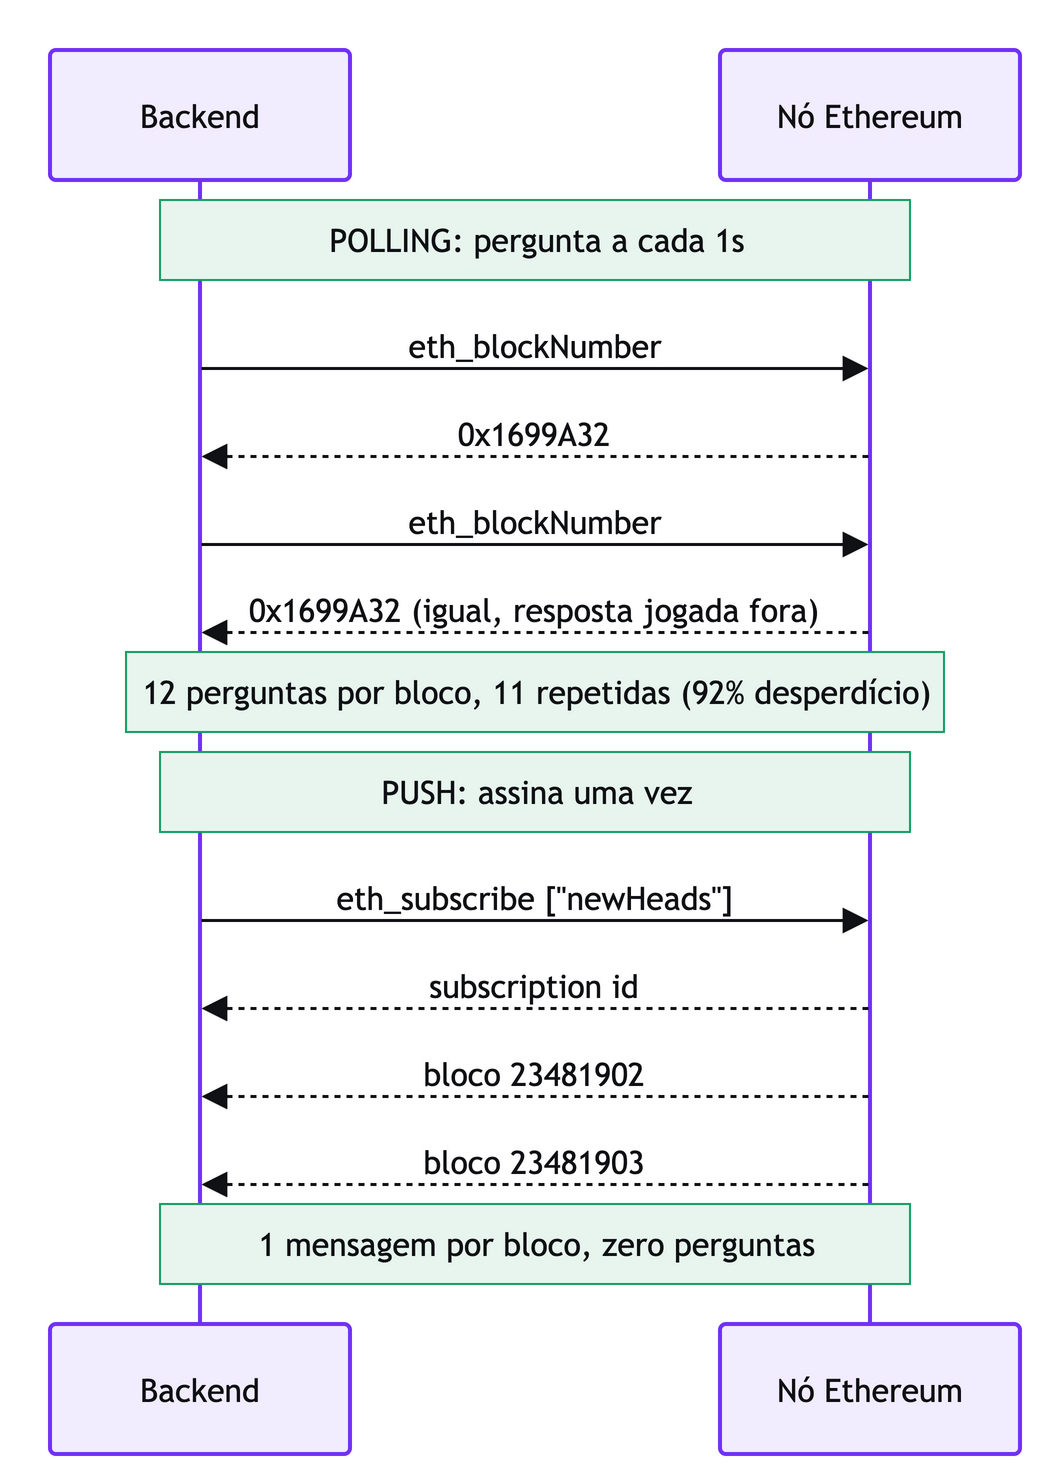

The diagram above was exported from draw.io. Its source (the exported page's mxGraphModel, read from the mxfile embedded in the PNG):
<mxGraphModel dx="-266" dy="-187" grid="0" gridSize="10" guides="1" tooltips="1" connect="1" arrows="1" fold="0" page="0" pageScale="1" pageWidth="827" pageHeight="1169" math="0" shadow="0">
  <root>
    <mxCell id="0" />
    <mxCell id="1" parent="0" />
    <UserObject label="Backend" mermaidId="n:B" mermaidBaseStyle="html=1;shape=umlLifeline;perimeter=lifelinePerimeter;whiteSpace=wrap;container=1;dropTarget=0;collapsible=0;recursiveResize=0;outlineConnect=0;portConstraint=eastwest;newEdgeStyle={&quot;edgeStyle&quot;:&quot;elbowEdgeStyle&quot;,&quot;elbow&quot;:&quot;vertical&quot;,&quot;curved&quot;:0,&quot;rounded&quot;:0};lifelineDashed=0;strokeWidth=2;rounded=1;absoluteArcSize=1;arcSize=6;lifelineColor=#7132f5;fillColor=#f2ecff;strokeColor=#7132f5;fontColor=#101114;size=65;lifelineMirror=1;fontFamily=Trebuchet MS,Verdana,Arial,sans-serif;fontSize=16;" mermaidBaseValue="Backend" id="2">
      <mxCell parent="1" style="html=1;shape=umlLifeline;perimeter=lifelinePerimeter;whiteSpace=wrap;container=1;dropTarget=0;collapsible=0;recursiveResize=0;outlineConnect=0;portConstraint=eastwest;newEdgeStyle={&quot;edgeStyle&quot;:&quot;elbowEdgeStyle&quot;,&quot;elbow&quot;:&quot;vertical&quot;,&quot;curved&quot;:0,&quot;rounded&quot;:0};lifelineDashed=0;strokeWidth=2;rounded=1;absoluteArcSize=1;arcSize=6;lifelineColor=#7132f5;fillColor=#f2ecff;strokeColor=#7132f5;fontColor=#101114;size=65;lifelineMirror=1;fontFamily=Trebuchet MS,Verdana,Arial,sans-serif;fontSize=16;" vertex="1">
        <mxGeometry height="702" width="150" as="geometry" />
      </mxCell>
    </UserObject>
    <UserObject label="Nó Ethereum" mermaidId="n:N" mermaidBaseStyle="html=1;shape=umlLifeline;perimeter=lifelinePerimeter;whiteSpace=wrap;container=1;dropTarget=0;collapsible=0;recursiveResize=0;outlineConnect=0;portConstraint=eastwest;newEdgeStyle={&quot;edgeStyle&quot;:&quot;elbowEdgeStyle&quot;,&quot;elbow&quot;:&quot;vertical&quot;,&quot;curved&quot;:0,&quot;rounded&quot;:0};lifelineDashed=0;strokeWidth=2;rounded=1;absoluteArcSize=1;arcSize=6;lifelineColor=#7132f5;fillColor=#f2ecff;strokeColor=#7132f5;fontColor=#101114;size=65;lifelineMirror=1;fontFamily=Trebuchet MS,Verdana,Arial,sans-serif;fontSize=16;" mermaidBaseValue="Nó Ethereum" id="3">
      <mxCell parent="1" style="html=1;shape=umlLifeline;perimeter=lifelinePerimeter;whiteSpace=wrap;container=1;dropTarget=0;collapsible=0;recursiveResize=0;outlineConnect=0;portConstraint=eastwest;newEdgeStyle={&quot;edgeStyle&quot;:&quot;elbowEdgeStyle&quot;,&quot;elbow&quot;:&quot;vertical&quot;,&quot;curved&quot;:0,&quot;rounded&quot;:0};lifelineDashed=0;strokeWidth=2;rounded=1;absoluteArcSize=1;arcSize=6;lifelineColor=#7132f5;fillColor=#f2ecff;strokeColor=#7132f5;fontColor=#101114;size=65;lifelineMirror=1;fontFamily=Trebuchet MS,Verdana,Arial,sans-serif;fontSize=16;" vertex="1">
        <mxGeometry height="702" width="150" x="335" as="geometry" />
      </mxCell>
    </UserObject>
    <UserObject label="eth_blockNumber" mermaidId="e:B-&gt;N#0" mermaidBaseStyle="endArrow=block;endSize=9;verticalAlign=bottom;edgeStyle=elbowEdgeStyle;elbow=vertical;curved=0;rounded=0;fontSize=16;labelBackgroundColor=none;strokeWidth=1.5;strokeColor=#101114;fontColor=#101114;fontFamily=Trebuchet MS,Verdana,Arial,sans-serif;" mermaidBaseValue="eth_blockNumber" id="4">
      <mxCell edge="1" parent="1" source="2" style="endArrow=block;endSize=9;verticalAlign=bottom;edgeStyle=elbowEdgeStyle;elbow=vertical;curved=0;rounded=0;fontSize=16;labelBackgroundColor=none;strokeWidth=1.5;strokeColor=#101114;fontColor=#101114;fontFamily=Trebuchet MS,Verdana,Arial,sans-serif;" target="3">
        <mxGeometry relative="1" as="geometry">
          <Array as="points">
            <mxPoint x="243" y="159" />
          </Array>
          <mxPoint x="75" y="159" as="sourcePoint" />
          <mxPoint x="410" y="159" as="targetPoint" />
        </mxGeometry>
      </mxCell>
    </UserObject>
    <UserObject label="0x1699A32" mermaidId="e:N-&gt;B#0" mermaidBaseStyle="dashed=1;fixDash=1;dashPattern=3 3;endArrow=block;endSize=9;verticalAlign=bottom;edgeStyle=elbowEdgeStyle;elbow=vertical;curved=0;rounded=0;fontSize=16;labelBackgroundColor=none;strokeWidth=1.5;strokeColor=#101114;fontColor=#101114;fontFamily=Trebuchet MS,Verdana,Arial,sans-serif;" mermaidBaseValue="0x1699A32" id="5">
      <mxCell edge="1" parent="1" source="3" style="dashed=1;fixDash=1;dashPattern=3 3;endArrow=block;endSize=9;verticalAlign=bottom;edgeStyle=elbowEdgeStyle;elbow=vertical;curved=0;rounded=0;fontSize=16;labelBackgroundColor=none;strokeWidth=1.5;strokeColor=#101114;fontColor=#101114;fontFamily=Trebuchet MS,Verdana,Arial,sans-serif;" target="2">
        <mxGeometry relative="1" as="geometry">
          <Array as="points">
            <mxPoint x="243" y="203" />
          </Array>
          <mxPoint x="410" y="203" as="sourcePoint" />
          <mxPoint x="75" y="203" as="targetPoint" />
        </mxGeometry>
      </mxCell>
    </UserObject>
    <UserObject label="eth_blockNumber" mermaidId="e:B-&gt;N#1" mermaidBaseStyle="endArrow=block;endSize=9;verticalAlign=bottom;edgeStyle=elbowEdgeStyle;elbow=vertical;curved=0;rounded=0;fontSize=16;labelBackgroundColor=none;strokeWidth=1.5;strokeColor=#101114;fontColor=#101114;fontFamily=Trebuchet MS,Verdana,Arial,sans-serif;" mermaidBaseValue="eth_blockNumber" id="6">
      <mxCell edge="1" parent="1" source="2" style="endArrow=block;endSize=9;verticalAlign=bottom;edgeStyle=elbowEdgeStyle;elbow=vertical;curved=0;rounded=0;fontSize=16;labelBackgroundColor=none;strokeWidth=1.5;strokeColor=#101114;fontColor=#101114;fontFamily=Trebuchet MS,Verdana,Arial,sans-serif;" target="3">
        <mxGeometry relative="1" as="geometry">
          <Array as="points">
            <mxPoint x="243" y="247" />
          </Array>
          <mxPoint x="75" y="247" as="sourcePoint" />
          <mxPoint x="410" y="247" as="targetPoint" />
        </mxGeometry>
      </mxCell>
    </UserObject>
    <UserObject label="0x1699A32 (igual, resposta jogada fora)" mermaidId="e:N-&gt;B#1" mermaidBaseStyle="dashed=1;fixDash=1;dashPattern=3 3;endArrow=block;endSize=9;verticalAlign=bottom;edgeStyle=elbowEdgeStyle;elbow=vertical;curved=0;rounded=0;fontSize=16;labelBackgroundColor=none;strokeWidth=1.5;strokeColor=#101114;fontColor=#101114;fontFamily=Trebuchet MS,Verdana,Arial,sans-serif;" mermaidBaseValue="0x1699A32 (igual, resposta jogada fora)" id="7">
      <mxCell edge="1" parent="1" source="3" style="dashed=1;fixDash=1;dashPattern=3 3;endArrow=block;endSize=9;verticalAlign=bottom;edgeStyle=elbowEdgeStyle;elbow=vertical;curved=0;rounded=0;fontSize=16;labelBackgroundColor=none;strokeWidth=1.5;strokeColor=#101114;fontColor=#101114;fontFamily=Trebuchet MS,Verdana,Arial,sans-serif;" target="2">
        <mxGeometry relative="1" as="geometry">
          <Array as="points">
            <mxPoint x="243" y="291" />
          </Array>
          <mxPoint x="410" y="291" as="sourcePoint" />
          <mxPoint x="75" y="291" as="targetPoint" />
        </mxGeometry>
      </mxCell>
    </UserObject>
    <UserObject label="eth_subscribe [&quot;newHeads&quot;]" mermaidId="e:B-&gt;N#2" mermaidBaseStyle="endArrow=block;endSize=9;verticalAlign=bottom;edgeStyle=elbowEdgeStyle;elbow=vertical;curved=0;rounded=0;fontSize=16;labelBackgroundColor=none;strokeWidth=1.5;strokeColor=#101114;fontColor=#101114;fontFamily=Trebuchet MS,Verdana,Arial,sans-serif;" mermaidBaseValue="eth_subscribe [&quot;newHeads&quot;]" id="8">
      <mxCell edge="1" parent="1" source="2" style="endArrow=block;endSize=9;verticalAlign=bottom;edgeStyle=elbowEdgeStyle;elbow=vertical;curved=0;rounded=0;fontSize=16;labelBackgroundColor=none;strokeWidth=1.5;strokeColor=#101114;fontColor=#101114;fontFamily=Trebuchet MS,Verdana,Arial,sans-serif;" target="3">
        <mxGeometry relative="1" as="geometry">
          <Array as="points">
            <mxPoint x="243" y="435" />
          </Array>
          <mxPoint x="75" y="435" as="sourcePoint" />
          <mxPoint x="410" y="435" as="targetPoint" />
        </mxGeometry>
      </mxCell>
    </UserObject>
    <UserObject label="subscription id" mermaidId="e:N-&gt;B#2" mermaidBaseStyle="dashed=1;fixDash=1;dashPattern=3 3;endArrow=block;endSize=9;verticalAlign=bottom;edgeStyle=elbowEdgeStyle;elbow=vertical;curved=0;rounded=0;fontSize=16;labelBackgroundColor=none;strokeWidth=1.5;strokeColor=#101114;fontColor=#101114;fontFamily=Trebuchet MS,Verdana,Arial,sans-serif;" mermaidBaseValue="subscription id" id="9">
      <mxCell edge="1" parent="1" source="3" style="dashed=1;fixDash=1;dashPattern=3 3;endArrow=block;endSize=9;verticalAlign=bottom;edgeStyle=elbowEdgeStyle;elbow=vertical;curved=0;rounded=0;fontSize=16;labelBackgroundColor=none;strokeWidth=1.5;strokeColor=#101114;fontColor=#101114;fontFamily=Trebuchet MS,Verdana,Arial,sans-serif;" target="2">
        <mxGeometry relative="1" as="geometry">
          <Array as="points">
            <mxPoint x="243" y="479" />
          </Array>
          <mxPoint x="410" y="479" as="sourcePoint" />
          <mxPoint x="75" y="479" as="targetPoint" />
        </mxGeometry>
      </mxCell>
    </UserObject>
    <UserObject label="bloco 23481902" mermaidId="e:N-&gt;B#3" mermaidBaseStyle="dashed=1;fixDash=1;dashPattern=3 3;endArrow=block;endSize=9;verticalAlign=bottom;edgeStyle=elbowEdgeStyle;elbow=vertical;curved=0;rounded=0;fontSize=16;labelBackgroundColor=none;strokeWidth=1.5;strokeColor=#101114;fontColor=#101114;fontFamily=Trebuchet MS,Verdana,Arial,sans-serif;" mermaidBaseValue="bloco 23481902" id="10">
      <mxCell edge="1" parent="1" source="3" style="dashed=1;fixDash=1;dashPattern=3 3;endArrow=block;endSize=9;verticalAlign=bottom;edgeStyle=elbowEdgeStyle;elbow=vertical;curved=0;rounded=0;fontSize=16;labelBackgroundColor=none;strokeWidth=1.5;strokeColor=#101114;fontColor=#101114;fontFamily=Trebuchet MS,Verdana,Arial,sans-serif;" target="2">
        <mxGeometry relative="1" as="geometry">
          <Array as="points">
            <mxPoint x="243" y="523" />
          </Array>
          <mxPoint x="410" y="523" as="sourcePoint" />
          <mxPoint x="75" y="523" as="targetPoint" />
        </mxGeometry>
      </mxCell>
    </UserObject>
    <UserObject label="bloco 23481903" mermaidId="e:N-&gt;B#4" mermaidBaseStyle="dashed=1;fixDash=1;dashPattern=3 3;endArrow=block;endSize=9;verticalAlign=bottom;edgeStyle=elbowEdgeStyle;elbow=vertical;curved=0;rounded=0;fontSize=16;labelBackgroundColor=none;strokeWidth=1.5;strokeColor=#101114;fontColor=#101114;fontFamily=Trebuchet MS,Verdana,Arial,sans-serif;" mermaidBaseValue="bloco 23481903" id="11">
      <mxCell edge="1" parent="1" source="3" style="dashed=1;fixDash=1;dashPattern=3 3;endArrow=block;endSize=9;verticalAlign=bottom;edgeStyle=elbowEdgeStyle;elbow=vertical;curved=0;rounded=0;fontSize=16;labelBackgroundColor=none;strokeWidth=1.5;strokeColor=#101114;fontColor=#101114;fontFamily=Trebuchet MS,Verdana,Arial,sans-serif;" target="2">
        <mxGeometry relative="1" as="geometry">
          <Array as="points">
            <mxPoint x="243" y="567" />
          </Array>
          <mxPoint x="410" y="567" as="sourcePoint" />
          <mxPoint x="75" y="567" as="targetPoint" />
        </mxGeometry>
      </mxCell>
    </UserObject>
    <UserObject label="POLLING: pergunta a cada 1s" mermaidId="n:note0" mermaidBaseStyle="html=1;fillColor=#e7f5ee;strokeColor=#149e61;fontColor=#101114;fontFamily=Trebuchet MS,Verdana,Arial,sans-serif;fontSize=16;" mermaidBaseValue="POLLING: pergunta a cada 1s" id="12">
      <mxCell parent="1" style="html=1;fillColor=#e7f5ee;strokeColor=#149e61;fontColor=#101114;fontFamily=Trebuchet MS,Verdana,Arial,sans-serif;fontSize=16;" vertex="1">
        <mxGeometry height="40" width="375" x="55" y="75" as="geometry" />
      </mxCell>
    </UserObject>
    <UserObject label="12 perguntas por bloco, 11 repetidas (92% desperdício)" mermaidId="n:note1" mermaidBaseStyle="html=1;fillColor=#e7f5ee;strokeColor=#149e61;fontColor=#101114;fontFamily=Trebuchet MS,Verdana,Arial,sans-serif;fontSize=16;" mermaidBaseValue="12 perguntas por bloco, 11 repetidas (92% desperdício)" id="13">
      <mxCell parent="1" style="html=1;fillColor=#e7f5ee;strokeColor=#149e61;fontColor=#101114;fontFamily=Trebuchet MS,Verdana,Arial,sans-serif;fontSize=16;" vertex="1">
        <mxGeometry height="40" width="409" x="38" y="301" as="geometry" />
      </mxCell>
    </UserObject>
    <UserObject label="PUSH: assina uma vez" mermaidId="n:note2" mermaidBaseStyle="html=1;fillColor=#e7f5ee;strokeColor=#149e61;fontColor=#101114;fontFamily=Trebuchet MS,Verdana,Arial,sans-serif;fontSize=16;" mermaidBaseValue="PUSH: assina uma vez" id="14">
      <mxCell parent="1" style="html=1;fillColor=#e7f5ee;strokeColor=#149e61;fontColor=#101114;fontFamily=Trebuchet MS,Verdana,Arial,sans-serif;fontSize=16;" vertex="1">
        <mxGeometry height="40" width="375" x="55" y="351" as="geometry" />
      </mxCell>
    </UserObject>
    <UserObject label="1 mensagem por bloco, zero perguntas" mermaidId="n:note3" mermaidBaseStyle="html=1;fillColor=#e7f5ee;strokeColor=#149e61;fontColor=#101114;fontFamily=Trebuchet MS,Verdana,Arial,sans-serif;fontSize=16;" mermaidBaseValue="1 mensagem por bloco, zero perguntas" id="15">
      <mxCell parent="1" style="html=1;fillColor=#e7f5ee;strokeColor=#149e61;fontColor=#101114;fontFamily=Trebuchet MS,Verdana,Arial,sans-serif;fontSize=16;" vertex="1">
        <mxGeometry height="40" width="375" x="55" y="577" as="geometry" />
      </mxCell>
    </UserObject>
  </root>
</mxGraphModel>